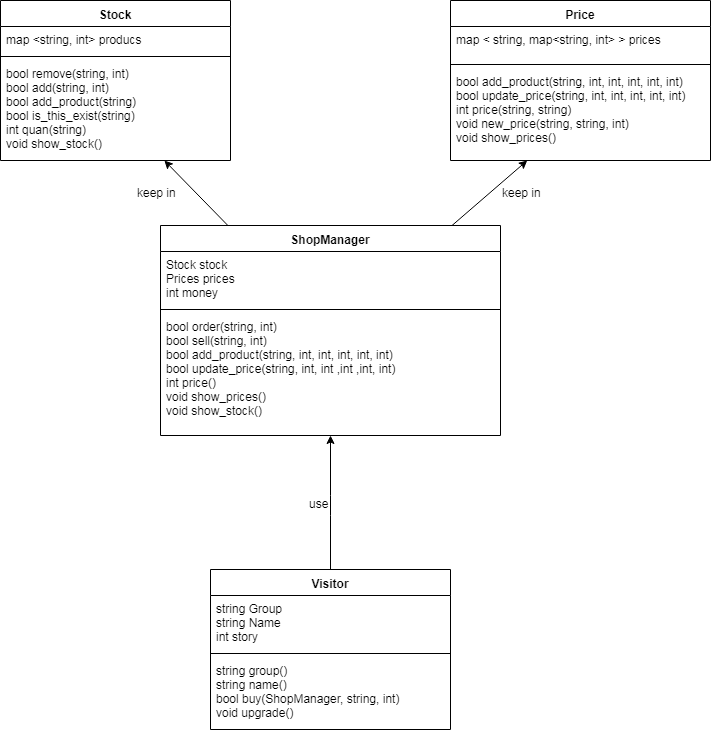

The diagram above was exported from draw.io. Its source (the exported page's mxGraphModel, read from the mxfile embedded in the PNG):
<mxGraphModel dx="1080" dy="464" grid="1" gridSize="10" guides="1" tooltips="1" connect="1" arrows="1" fold="1" page="1" pageScale="1" pageWidth="827" pageHeight="1169" math="0" shadow="0">
  <root>
    <mxCell id="0" />
    <mxCell id="1" parent="0" />
    <mxCell id="KolyDAtgi_qryuHhL_6--5" value="Visitor" style="swimlane;fontStyle=1;align=center;verticalAlign=top;childLayout=stackLayout;horizontal=1;startSize=26;horizontalStack=0;resizeParent=1;resizeParentMax=0;resizeLast=0;collapsible=1;marginBottom=0;" parent="1" vertex="1">
      <mxGeometry x="260" y="584" width="240" height="160" as="geometry" />
    </mxCell>
    <mxCell id="KolyDAtgi_qryuHhL_6--6" value="string Group&#10;string Name&#10;int story&#10;&#10;" style="text;strokeColor=none;fillColor=none;align=left;verticalAlign=top;spacingLeft=4;spacingRight=4;overflow=hidden;rotatable=0;points=[[0,0.5],[1,0.5]];portConstraint=eastwest;" parent="KolyDAtgi_qryuHhL_6--5" vertex="1">
      <mxGeometry y="26" width="240" height="54" as="geometry" />
    </mxCell>
    <mxCell id="KolyDAtgi_qryuHhL_6--7" value="" style="line;strokeWidth=1;fillColor=none;align=left;verticalAlign=middle;spacingTop=-1;spacingLeft=3;spacingRight=3;rotatable=0;labelPosition=right;points=[];portConstraint=eastwest;" parent="KolyDAtgi_qryuHhL_6--5" vertex="1">
      <mxGeometry y="80" width="240" height="8" as="geometry" />
    </mxCell>
    <mxCell id="KolyDAtgi_qryuHhL_6--8" value="string group()&#10;string name()&#10;bool buy(ShopManager, string, int)&#10;void upgrade()&#10;" style="text;strokeColor=none;fillColor=none;align=left;verticalAlign=top;spacingLeft=4;spacingRight=4;overflow=hidden;rotatable=0;points=[[0,0.5],[1,0.5]];portConstraint=eastwest;" parent="KolyDAtgi_qryuHhL_6--5" vertex="1">
      <mxGeometry y="88" width="240" height="72" as="geometry" />
    </mxCell>
    <mxCell id="KolyDAtgi_qryuHhL_6--9" value="Price" style="swimlane;fontStyle=1;align=center;verticalAlign=top;childLayout=stackLayout;horizontal=1;startSize=26;horizontalStack=0;resizeParent=1;resizeParentMax=0;resizeLast=0;collapsible=1;marginBottom=0;" parent="1" vertex="1">
      <mxGeometry x="500" y="15" width="260" height="160" as="geometry">
        <mxRectangle x="480" y="26" width="90" height="26" as="alternateBounds" />
      </mxGeometry>
    </mxCell>
    <mxCell id="KolyDAtgi_qryuHhL_6--10" value="map &lt; string, map&lt;string, int&gt; &gt; prices" style="text;strokeColor=none;fillColor=none;align=left;verticalAlign=top;spacingLeft=4;spacingRight=4;overflow=hidden;rotatable=0;points=[[0,0.5],[1,0.5]];portConstraint=eastwest;" parent="KolyDAtgi_qryuHhL_6--9" vertex="1">
      <mxGeometry y="26" width="260" height="34" as="geometry" />
    </mxCell>
    <mxCell id="KolyDAtgi_qryuHhL_6--11" value="" style="line;strokeWidth=1;fillColor=none;align=left;verticalAlign=middle;spacingTop=-1;spacingLeft=3;spacingRight=3;rotatable=0;labelPosition=right;points=[];portConstraint=eastwest;" parent="KolyDAtgi_qryuHhL_6--9" vertex="1">
      <mxGeometry y="60" width="260" height="8" as="geometry" />
    </mxCell>
    <mxCell id="KolyDAtgi_qryuHhL_6--12" value="bool add_product(string, int, int, int, int, int)&#10;bool update_price(string, int, int, int, int, int)&#10;int price(string, string)&#10;void new_price(string, string, int)&#10;void show_prices()&#10;" style="text;strokeColor=none;fillColor=none;align=left;verticalAlign=top;spacingLeft=4;spacingRight=4;overflow=hidden;rotatable=0;points=[[0,0.5],[1,0.5]];portConstraint=eastwest;" parent="KolyDAtgi_qryuHhL_6--9" vertex="1">
      <mxGeometry y="68" width="260" height="92" as="geometry" />
    </mxCell>
    <mxCell id="KolyDAtgi_qryuHhL_6--13" value="ShopManager" style="swimlane;fontStyle=1;align=center;verticalAlign=top;childLayout=stackLayout;horizontal=1;startSize=26;horizontalStack=0;resizeParent=1;resizeParentMax=0;resizeLast=0;collapsible=1;marginBottom=0;" parent="1" vertex="1">
      <mxGeometry x="210" y="240" width="340" height="210" as="geometry" />
    </mxCell>
    <mxCell id="KolyDAtgi_qryuHhL_6--14" value="Stock stock&#10;Prices prices&#10;int money&#10;" style="text;strokeColor=none;fillColor=none;align=left;verticalAlign=top;spacingLeft=4;spacingRight=4;overflow=hidden;rotatable=0;points=[[0,0.5],[1,0.5]];portConstraint=eastwest;" parent="KolyDAtgi_qryuHhL_6--13" vertex="1">
      <mxGeometry y="26" width="340" height="54" as="geometry" />
    </mxCell>
    <mxCell id="KolyDAtgi_qryuHhL_6--15" value="" style="line;strokeWidth=1;fillColor=none;align=left;verticalAlign=middle;spacingTop=-1;spacingLeft=3;spacingRight=3;rotatable=0;labelPosition=right;points=[];portConstraint=eastwest;" parent="KolyDAtgi_qryuHhL_6--13" vertex="1">
      <mxGeometry y="80" width="340" height="8" as="geometry" />
    </mxCell>
    <mxCell id="KolyDAtgi_qryuHhL_6--16" value="bool order(string, int)&#10;bool sell(string, int)&#10;bool add_product(string, int, int, int, int, int)&#10;bool update_price(string, int, int ,int ,int, int)&#10;int price()&#10;void show_prices()&#10;void show_stock()&#10;&#10;" style="text;strokeColor=none;fillColor=none;align=left;verticalAlign=top;spacingLeft=4;spacingRight=4;overflow=hidden;rotatable=0;points=[[0,0.5],[1,0.5]];portConstraint=eastwest;" parent="KolyDAtgi_qryuHhL_6--13" vertex="1">
      <mxGeometry y="88" width="340" height="122" as="geometry" />
    </mxCell>
    <mxCell id="KolyDAtgi_qryuHhL_6--21" value="Stock" style="swimlane;fontStyle=1;align=center;verticalAlign=top;childLayout=stackLayout;horizontal=1;startSize=26;horizontalStack=0;resizeParent=1;resizeParentMax=0;resizeLast=0;collapsible=1;marginBottom=0;" parent="1" vertex="1">
      <mxGeometry x="50" y="15" width="230" height="160" as="geometry">
        <mxRectangle x="60" y="-18" width="60" height="26" as="alternateBounds" />
      </mxGeometry>
    </mxCell>
    <mxCell id="KolyDAtgi_qryuHhL_6--22" value="map &lt;string, int&gt; producs" style="text;strokeColor=none;fillColor=none;align=left;verticalAlign=top;spacingLeft=4;spacingRight=4;overflow=hidden;rotatable=0;points=[[0,0.5],[1,0.5]];portConstraint=eastwest;" parent="KolyDAtgi_qryuHhL_6--21" vertex="1">
      <mxGeometry y="26" width="230" height="26" as="geometry" />
    </mxCell>
    <mxCell id="KolyDAtgi_qryuHhL_6--23" value="" style="line;strokeWidth=1;fillColor=none;align=left;verticalAlign=middle;spacingTop=-1;spacingLeft=3;spacingRight=3;rotatable=0;labelPosition=right;points=[];portConstraint=eastwest;" parent="KolyDAtgi_qryuHhL_6--21" vertex="1">
      <mxGeometry y="52" width="230" height="8" as="geometry" />
    </mxCell>
    <mxCell id="KolyDAtgi_qryuHhL_6--24" value="bool remove(string, int)&#10;bool add(string, int)&#10;bool add_product(string)&#10;bool is_this_exist(string)&#10;int quan(string)&#10;void show_stock()&#10;&#10;" style="text;strokeColor=none;fillColor=none;align=left;verticalAlign=top;spacingLeft=4;spacingRight=4;overflow=hidden;rotatable=0;points=[[0,0.5],[1,0.5]];portConstraint=eastwest;" parent="KolyDAtgi_qryuHhL_6--21" vertex="1">
      <mxGeometry y="60" width="230" height="100" as="geometry" />
    </mxCell>
    <mxCell id="KolyDAtgi_qryuHhL_6--25" value="" style="endArrow=classic;html=1;" parent="1" source="KolyDAtgi_qryuHhL_6--5" target="KolyDAtgi_qryuHhL_6--16" edge="1">
      <mxGeometry width="50" height="50" relative="1" as="geometry">
        <mxPoint x="50" y="820" as="sourcePoint" />
        <mxPoint x="100" y="770" as="targetPoint" />
        <Array as="points">
          <mxPoint x="380" y="520" />
        </Array>
      </mxGeometry>
    </mxCell>
    <mxCell id="KolyDAtgi_qryuHhL_6--26" value="use" style="text;html=1;resizable=0;points=[];autosize=1;align=left;verticalAlign=top;spacingTop=-4;" parent="1" vertex="1">
      <mxGeometry x="357" y="509" width="30" height="20" as="geometry" />
    </mxCell>
    <mxCell id="KolyDAtgi_qryuHhL_6--27" value="" style="endArrow=classic;html=1;" parent="1" source="KolyDAtgi_qryuHhL_6--13" target="KolyDAtgi_qryuHhL_6--24" edge="1">
      <mxGeometry width="50" height="50" relative="1" as="geometry">
        <mxPoint x="90" y="475" as="sourcePoint" />
        <mxPoint x="140" y="425" as="targetPoint" />
      </mxGeometry>
    </mxCell>
    <mxCell id="KolyDAtgi_qryuHhL_6--28" value="keep in" style="text;html=1;resizable=0;points=[];autosize=1;align=left;verticalAlign=top;spacingTop=-4;" parent="1" vertex="1">
      <mxGeometry x="185" y="197.5" width="50" height="20" as="geometry" />
    </mxCell>
    <mxCell id="KolyDAtgi_qryuHhL_6--29" value="" style="endArrow=classic;html=1;" parent="1" source="KolyDAtgi_qryuHhL_6--13" target="KolyDAtgi_qryuHhL_6--12" edge="1">
      <mxGeometry width="50" height="50" relative="1" as="geometry">
        <mxPoint x="520" y="240" as="sourcePoint" />
        <mxPoint x="570" y="190" as="targetPoint" />
      </mxGeometry>
    </mxCell>
    <mxCell id="KolyDAtgi_qryuHhL_6--30" value="keep in" style="text;html=1;resizable=0;points=[];autosize=1;align=left;verticalAlign=top;spacingTop=-4;" parent="1" vertex="1">
      <mxGeometry x="550" y="197.5" width="50" height="20" as="geometry" />
    </mxCell>
  </root>
</mxGraphModel>